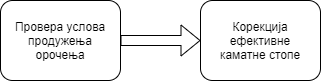

The diagram above was exported from draw.io. Its source (the exported page's mxGraphModel, read from the mxfile embedded in the PNG):
<mxGraphModel dx="1038" dy="491" grid="1" gridSize="10" guides="1" tooltips="1" connect="1" arrows="1" fold="1" page="1" pageScale="1" pageWidth="827" pageHeight="1169" math="0" shadow="0">
  <root>
    <mxCell id="0" />
    <mxCell id="1" parent="0" />
    <mxCell id="4rLPZUTvvg5FM--MQUBi-1" value="" style="rounded=1;whiteSpace=wrap;html=1;" vertex="1" parent="1">
      <mxGeometry x="160" y="160" width="120" height="80" as="geometry" />
    </mxCell>
    <mxCell id="4rLPZUTvvg5FM--MQUBi-2" value="Провера услова продужења орочења" style="text;html=1;strokeColor=none;fillColor=none;align=center;verticalAlign=middle;whiteSpace=wrap;rounded=0;" vertex="1" parent="1">
      <mxGeometry x="170" y="175" width="100" height="50" as="geometry" />
    </mxCell>
    <mxCell id="4rLPZUTvvg5FM--MQUBi-4" value="" style="rounded=1;whiteSpace=wrap;html=1;" vertex="1" parent="1">
      <mxGeometry x="360" y="160" width="120" height="80" as="geometry" />
    </mxCell>
    <mxCell id="4rLPZUTvvg5FM--MQUBi-5" value="Корекција ефективне каматне стопе" style="text;html=1;strokeColor=none;fillColor=none;align=center;verticalAlign=middle;whiteSpace=wrap;rounded=0;" vertex="1" parent="1">
      <mxGeometry x="370" y="175" width="100" height="50" as="geometry" />
    </mxCell>
    <mxCell id="4rLPZUTvvg5FM--MQUBi-6" value="" style="shape=flexArrow;endArrow=classic;html=1;exitX=1;exitY=0.5;exitDx=0;exitDy=0;entryX=0;entryY=0.5;entryDx=0;entryDy=0;" edge="1" parent="1" source="4rLPZUTvvg5FM--MQUBi-1" target="4rLPZUTvvg5FM--MQUBi-4">
      <mxGeometry width="50" height="50" relative="1" as="geometry">
        <mxPoint x="390" y="290" as="sourcePoint" />
        <mxPoint x="440" y="240" as="targetPoint" />
      </mxGeometry>
    </mxCell>
  </root>
</mxGraphModel>